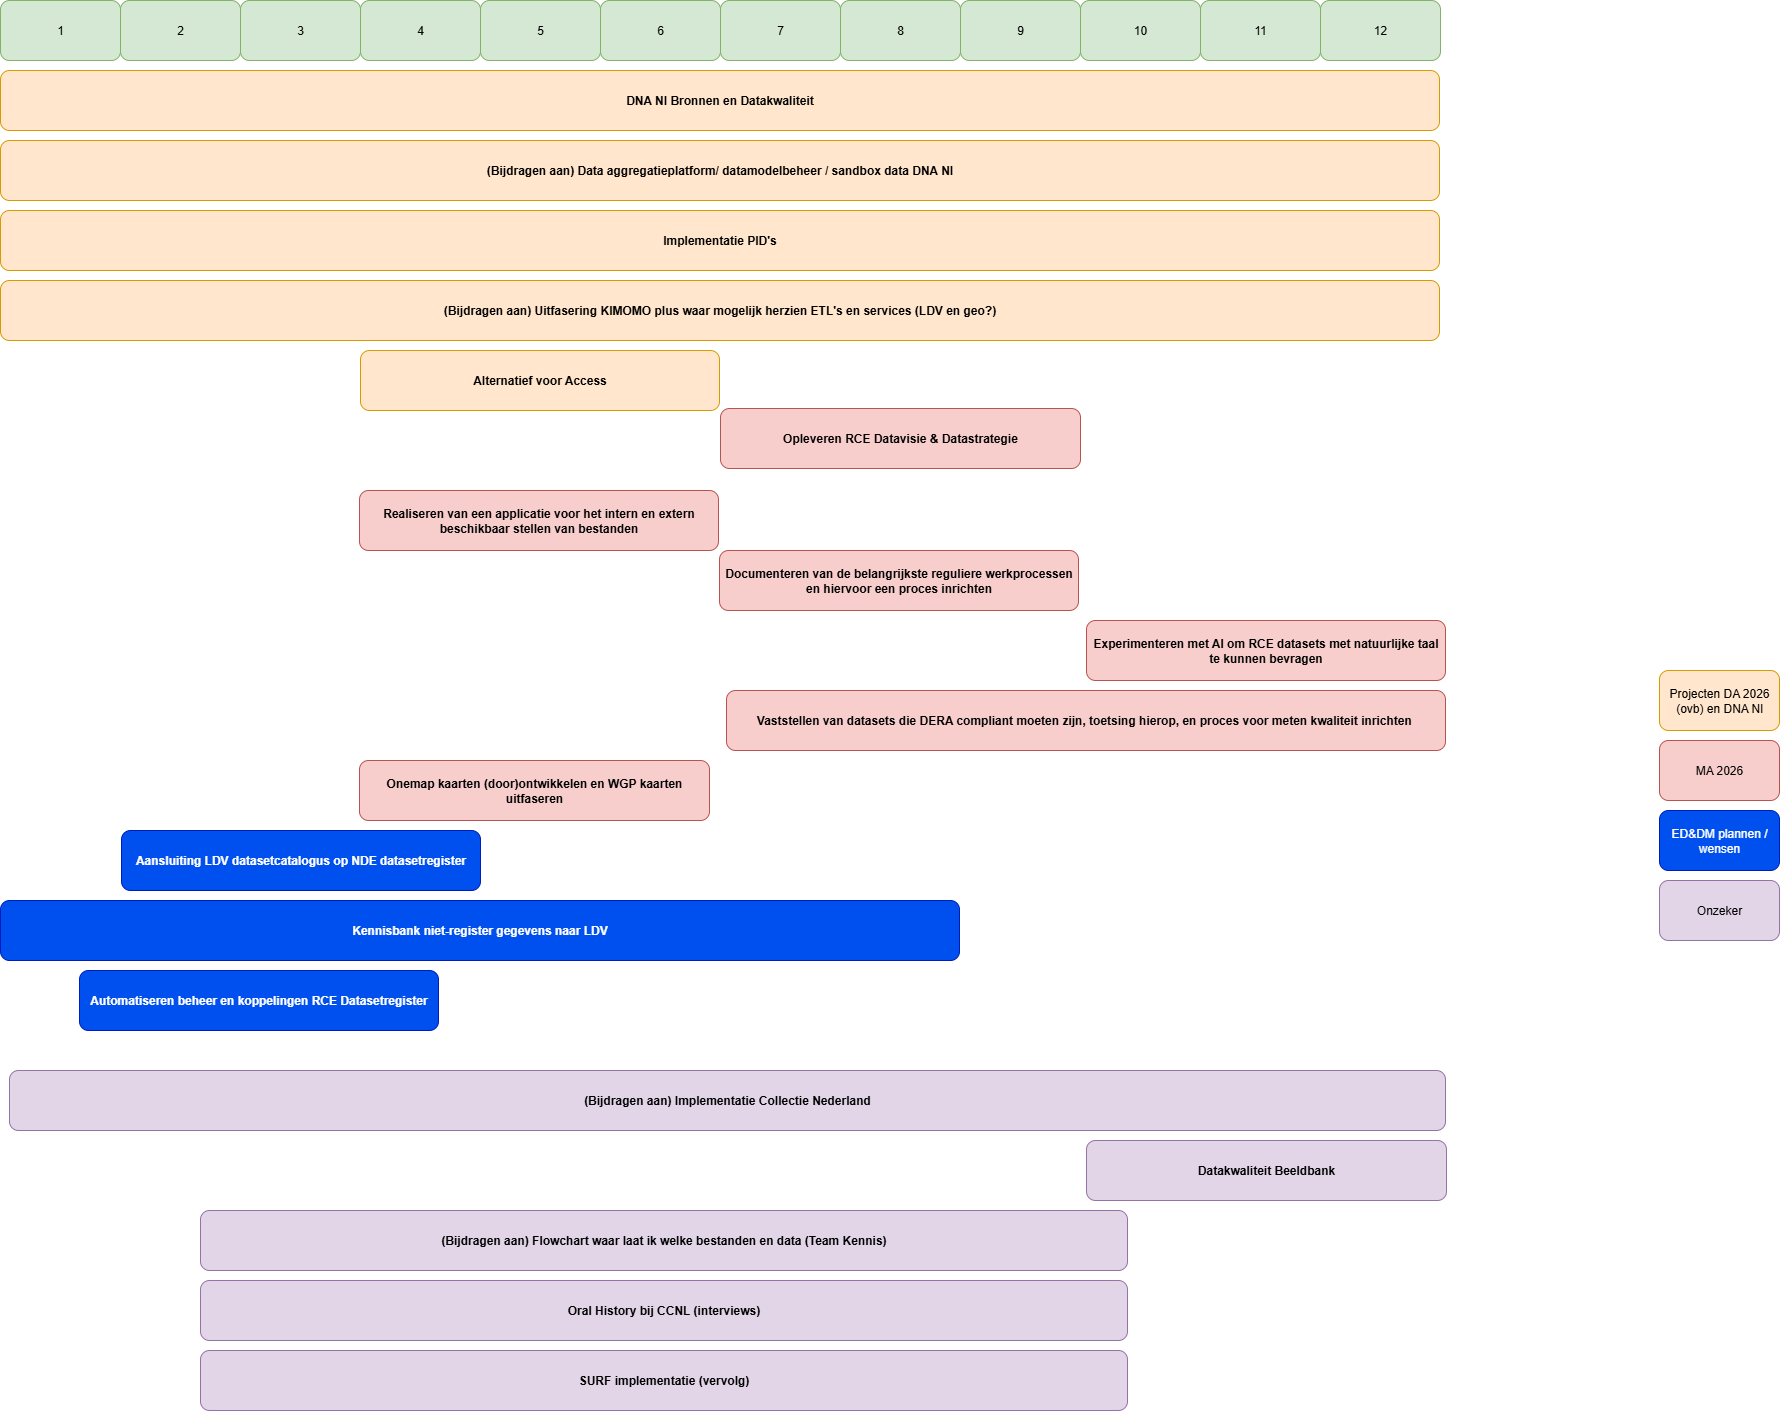

The diagram above was exported from draw.io. Its source (the exported page's mxGraphModel, read from the mxfile embedded in the PNG):
<mxGraphModel dx="2946" dy="1103" grid="1" gridSize="10" guides="1" tooltips="1" connect="1" arrows="1" fold="1" page="1" pageScale="1" pageWidth="827" pageHeight="1169" math="0" shadow="0">
  <root>
    <mxCell id="0" />
    <mxCell id="1" parent="0" />
    <mxCell id="P30LBm1_toSOdPhXJkdn-1" value="1" style="rounded=1;whiteSpace=wrap;html=1;fillColor=#d5e8d4;strokeColor=#82b366;" parent="1" vertex="1">
      <mxGeometry x="41" y="80" width="120" height="60" as="geometry" />
    </mxCell>
    <mxCell id="P30LBm1_toSOdPhXJkdn-2" value="4" style="rounded=1;whiteSpace=wrap;html=1;fillColor=#d5e8d4;strokeColor=#82b366;" parent="1" vertex="1">
      <mxGeometry x="401" y="80" width="120" height="60" as="geometry" />
    </mxCell>
    <mxCell id="P30LBm1_toSOdPhXJkdn-3" value="3" style="rounded=1;whiteSpace=wrap;html=1;fillColor=#d5e8d4;strokeColor=#82b366;" parent="1" vertex="1">
      <mxGeometry x="281" y="80" width="120" height="60" as="geometry" />
    </mxCell>
    <mxCell id="P30LBm1_toSOdPhXJkdn-4" value="2" style="rounded=1;whiteSpace=wrap;html=1;fillColor=#d5e8d4;strokeColor=#82b366;" parent="1" vertex="1">
      <mxGeometry x="161" y="80" width="120" height="60" as="geometry" />
    </mxCell>
    <mxCell id="P30LBm1_toSOdPhXJkdn-5" value="5" style="rounded=1;whiteSpace=wrap;html=1;fillColor=#d5e8d4;strokeColor=#82b366;" parent="1" vertex="1">
      <mxGeometry x="521" y="80" width="120" height="60" as="geometry" />
    </mxCell>
    <mxCell id="P30LBm1_toSOdPhXJkdn-6" value="6" style="rounded=1;whiteSpace=wrap;html=1;fillColor=#d5e8d4;strokeColor=#82b366;" parent="1" vertex="1">
      <mxGeometry x="641" y="80" width="120" height="60" as="geometry" />
    </mxCell>
    <mxCell id="P30LBm1_toSOdPhXJkdn-7" value="7" style="rounded=1;whiteSpace=wrap;html=1;fillColor=#d5e8d4;strokeColor=#82b366;" parent="1" vertex="1">
      <mxGeometry x="761" y="80" width="120" height="60" as="geometry" />
    </mxCell>
    <mxCell id="P30LBm1_toSOdPhXJkdn-8" value="9" style="rounded=1;whiteSpace=wrap;html=1;fillColor=#d5e8d4;strokeColor=#82b366;" parent="1" vertex="1">
      <mxGeometry x="1001" y="80" width="120" height="60" as="geometry" />
    </mxCell>
    <mxCell id="P30LBm1_toSOdPhXJkdn-9" value="8" style="rounded=1;whiteSpace=wrap;html=1;fillColor=#d5e8d4;strokeColor=#82b366;" parent="1" vertex="1">
      <mxGeometry x="881" y="80" width="120" height="60" as="geometry" />
    </mxCell>
    <mxCell id="P30LBm1_toSOdPhXJkdn-11" value="10" style="rounded=1;whiteSpace=wrap;html=1;fillColor=#d5e8d4;strokeColor=#82b366;" parent="1" vertex="1">
      <mxGeometry x="1121" y="80" width="120" height="60" as="geometry" />
    </mxCell>
    <mxCell id="P30LBm1_toSOdPhXJkdn-12" value="11" style="rounded=1;whiteSpace=wrap;html=1;fillColor=#d5e8d4;strokeColor=#82b366;" parent="1" vertex="1">
      <mxGeometry x="1241" y="80" width="120" height="60" as="geometry" />
    </mxCell>
    <mxCell id="P30LBm1_toSOdPhXJkdn-13" value="12" style="rounded=1;whiteSpace=wrap;html=1;fillColor=#d5e8d4;strokeColor=#82b366;" parent="1" vertex="1">
      <mxGeometry x="1361" y="80" width="120" height="60" as="geometry" />
    </mxCell>
    <mxCell id="WSe3DTJjHBgn2gBokQ_u-1" value="&lt;b&gt;DNA Nl Bronnen en Datakwaliteit&lt;/b&gt;" style="rounded=1;whiteSpace=wrap;html=1;fillColor=#ffe6cc;strokeColor=#d79b00;" parent="1" vertex="1">
      <mxGeometry x="41" y="150" width="1439" height="60" as="geometry" />
    </mxCell>
    <mxCell id="WSe3DTJjHBgn2gBokQ_u-2" value="&lt;b&gt;Implementatie PID's&lt;/b&gt;" style="rounded=1;whiteSpace=wrap;html=1;fillColor=#ffe6cc;strokeColor=#d79b00;" parent="1" vertex="1">
      <mxGeometry x="41" y="290" width="1439" height="60" as="geometry" />
    </mxCell>
    <mxCell id="WSe3DTJjHBgn2gBokQ_u-3" value="&lt;b&gt;Opleveren RCE Datavisie &amp;amp; Datastrategie&lt;/b&gt;" style="rounded=1;whiteSpace=wrap;html=1;fillColor=#f8cecc;strokeColor=#b85450;" parent="1" vertex="1">
      <mxGeometry x="761" y="488" width="360" height="60" as="geometry" />
    </mxCell>
    <mxCell id="WSe3DTJjHBgn2gBokQ_u-4" value="&lt;b&gt;(Bijdragen aan) Uitfasering KIMOMO plus waar mogelijk herzien ETL's en services (LDV en geo?)&lt;/b&gt;" style="rounded=1;whiteSpace=wrap;html=1;fillColor=#ffe6cc;strokeColor=#d79b00;" parent="1" vertex="1">
      <mxGeometry x="41" y="360" width="1439" height="60" as="geometry" />
    </mxCell>
    <mxCell id="WSe3DTJjHBgn2gBokQ_u-5" value="Alternatief voor Access" style="rounded=1;whiteSpace=wrap;html=1;fillColor=#ffe6cc;strokeColor=#d79b00;fontStyle=1" parent="1" vertex="1">
      <mxGeometry x="401" y="430" width="359" height="60" as="geometry" />
    </mxCell>
    <mxCell id="IPlMhOZpeOCT5XgNRxxm-1" value="&lt;b&gt;(Bijdragen aan) Implementatie Collectie Nederland&lt;/b&gt;" style="rounded=1;whiteSpace=wrap;html=1;fillColor=#e1d5e7;strokeColor=#9673a6;" vertex="1" parent="1">
      <mxGeometry x="50" y="1150" width="1436" height="60" as="geometry" />
    </mxCell>
    <mxCell id="IPlMhOZpeOCT5XgNRxxm-2" value="Onzeker" style="rounded=1;whiteSpace=wrap;html=1;fillColor=#e1d5e7;strokeColor=#9673a6;" vertex="1" parent="1">
      <mxGeometry x="1700" y="960" width="120" height="60" as="geometry" />
    </mxCell>
    <mxCell id="IPlMhOZpeOCT5XgNRxxm-3" value="&lt;b&gt;(Bijdragen aan) Data aggregatieplatform/ datamodelbeheer / sandbox data DNA Nl&lt;/b&gt;" style="rounded=1;whiteSpace=wrap;html=1;fillColor=#ffe6cc;strokeColor=#d79b00;" vertex="1" parent="1">
      <mxGeometry x="41" y="220" width="1439" height="60" as="geometry" />
    </mxCell>
    <mxCell id="IPlMhOZpeOCT5XgNRxxm-4" value="&lt;b&gt;Datakwaliteit Beeldbank&lt;/b&gt;" style="rounded=1;whiteSpace=wrap;html=1;fillColor=#e1d5e7;strokeColor=#9673a6;" vertex="1" parent="1">
      <mxGeometry x="1127" y="1220" width="360" height="60" as="geometry" />
    </mxCell>
    <mxCell id="IPlMhOZpeOCT5XgNRxxm-5" value="Projecten DA 2026 (ovb) en DNA Nl" style="rounded=1;whiteSpace=wrap;html=1;fillColor=#ffe6cc;strokeColor=#d79b00;" vertex="1" parent="1">
      <mxGeometry x="1700" y="750" width="120" height="60" as="geometry" />
    </mxCell>
    <mxCell id="IPlMhOZpeOCT5XgNRxxm-6" value="MA 2026" style="rounded=1;whiteSpace=wrap;html=1;fillColor=#f8cecc;strokeColor=#b85450;" vertex="1" parent="1">
      <mxGeometry x="1700" y="820" width="120" height="60" as="geometry" />
    </mxCell>
    <mxCell id="IPlMhOZpeOCT5XgNRxxm-7" value="&lt;b&gt;Kennisbank niet-register gegevens naar LDV&lt;/b&gt;" style="rounded=1;whiteSpace=wrap;html=1;fillColor=#0050ef;strokeColor=#001DBC;fontColor=#ffffff;" vertex="1" parent="1">
      <mxGeometry x="41" y="980" width="959" height="60" as="geometry" />
    </mxCell>
    <mxCell id="IPlMhOZpeOCT5XgNRxxm-8" value="&lt;b&gt;Realiseren van een applicatie voor het intern en extern beschikbaar stellen van bestanden&lt;/b&gt;" style="rounded=1;whiteSpace=wrap;html=1;fillColor=#f8cecc;strokeColor=#b85450;" vertex="1" parent="1">
      <mxGeometry x="400" y="570" width="359" height="60" as="geometry" />
    </mxCell>
    <mxCell id="IPlMhOZpeOCT5XgNRxxm-9" value="&lt;b&gt;Documenteren van de belangrijkste reguliere werkprocessen en hiervoor een proces inrichten&lt;/b&gt;" style="rounded=1;whiteSpace=wrap;html=1;fillColor=#f8cecc;strokeColor=#b85450;" vertex="1" parent="1">
      <mxGeometry x="760" y="630" width="359" height="60" as="geometry" />
    </mxCell>
    <mxCell id="IPlMhOZpeOCT5XgNRxxm-10" value="&lt;b&gt;Experimenteren met AI om RCE datasets met natuurlijke taal te kunnen bevragen&lt;/b&gt;" style="rounded=1;whiteSpace=wrap;html=1;fillColor=#f8cecc;strokeColor=#b85450;" vertex="1" parent="1">
      <mxGeometry x="1127" y="700" width="359" height="60" as="geometry" />
    </mxCell>
    <mxCell id="IPlMhOZpeOCT5XgNRxxm-11" value="&lt;b&gt;Vaststellen van datasets die DERA compliant moeten zijn, toetsing hierop, en proces voor meten kwaliteit inrichten&amp;nbsp;&lt;/b&gt;" style="rounded=1;whiteSpace=wrap;html=1;fillColor=#f8cecc;strokeColor=#b85450;" vertex="1" parent="1">
      <mxGeometry x="767" y="770" width="719" height="60" as="geometry" />
    </mxCell>
    <mxCell id="IPlMhOZpeOCT5XgNRxxm-13" value="&lt;b&gt;Onemap kaarten (door)ontwikkelen en WGP kaarten uitfaseren&lt;/b&gt;" style="rounded=1;whiteSpace=wrap;html=1;fillColor=#f8cecc;strokeColor=#b85450;" vertex="1" parent="1">
      <mxGeometry x="400" y="840" width="350" height="60" as="geometry" />
    </mxCell>
    <mxCell id="IPlMhOZpeOCT5XgNRxxm-14" value="&lt;b&gt;Aansluiting LDV datasetcatalogus op NDE datasetregister&lt;/b&gt;" style="rounded=1;whiteSpace=wrap;html=1;fillColor=#0050ef;strokeColor=#001DBC;fontColor=#ffffff;" vertex="1" parent="1">
      <mxGeometry x="162" y="910" width="359" height="60" as="geometry" />
    </mxCell>
    <mxCell id="IPlMhOZpeOCT5XgNRxxm-15" value="ED&amp;amp;DM plannen / wensen" style="rounded=1;whiteSpace=wrap;html=1;fillColor=#0050ef;strokeColor=#001DBC;fontColor=#ffffff;" vertex="1" parent="1">
      <mxGeometry x="1700" y="890" width="120" height="60" as="geometry" />
    </mxCell>
    <mxCell id="IPlMhOZpeOCT5XgNRxxm-16" value="&lt;b&gt;Automatiseren beheer en koppelingen RCE Datasetregister&lt;/b&gt;" style="rounded=1;whiteSpace=wrap;html=1;fillColor=#0050ef;strokeColor=#001DBC;fontColor=#ffffff;" vertex="1" parent="1">
      <mxGeometry x="120" y="1050" width="359" height="60" as="geometry" />
    </mxCell>
    <mxCell id="IPlMhOZpeOCT5XgNRxxm-17" value="&lt;b&gt;(Bijdragen aan) Flowchart waar laat ik welke bestanden en data (Team Kennis)&lt;/b&gt;" style="rounded=1;whiteSpace=wrap;html=1;fillColor=#e1d5e7;strokeColor=#9673a6;" vertex="1" parent="1">
      <mxGeometry x="241" y="1290" width="927" height="60" as="geometry" />
    </mxCell>
    <mxCell id="IPlMhOZpeOCT5XgNRxxm-18" value="&lt;b&gt;Oral History bij CCNL (interviews)&lt;/b&gt;" style="rounded=1;whiteSpace=wrap;html=1;fillColor=#e1d5e7;strokeColor=#9673a6;" vertex="1" parent="1">
      <mxGeometry x="241" y="1360" width="927" height="60" as="geometry" />
    </mxCell>
    <mxCell id="IPlMhOZpeOCT5XgNRxxm-19" value="&lt;b&gt;SURF implementatie (vervolg)&lt;/b&gt;" style="rounded=1;whiteSpace=wrap;html=1;fillColor=#e1d5e7;strokeColor=#9673a6;" vertex="1" parent="1">
      <mxGeometry x="241" y="1430" width="927" height="60" as="geometry" />
    </mxCell>
  </root>
</mxGraphModel>